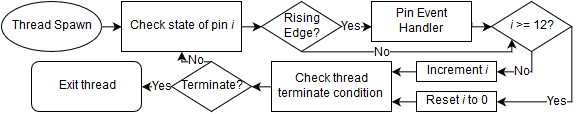

The diagram above was exported from draw.io. Its source (the exported page's mxGraphModel, read from the mxfile embedded in the PNG):
<mxGraphModel dx="928" dy="513" grid="1" gridSize="10" guides="1" tooltips="1" connect="1" arrows="1" fold="1" page="1" pageScale="1" pageWidth="850" pageHeight="1100" background="#ffffff" math="0" shadow="0">
  <root>
    <mxCell id="0" />
    <mxCell id="1" parent="0" />
    <mxCell id="2" style="edgeStyle=orthogonalEdgeStyle;curved=1;rounded=0;html=1;exitX=1;exitY=0.5;entryX=0;entryY=0.5;endArrow=classic;endFill=1;jettySize=auto;orthogonalLoop=1;" edge="1" source="3" target="5" parent="1">
      <mxGeometry x="110.33333333333348" y="185.33333333333337" as="geometry" />
    </mxCell>
    <mxCell id="3" value="Thread Spawn&lt;br&gt;" style="ellipse;whiteSpace=wrap;html=1;" vertex="1" parent="1">
      <mxGeometry x="10" y="160" width="100" height="50" as="geometry" />
    </mxCell>
    <mxCell id="4" style="edgeStyle=orthogonalEdgeStyle;curved=1;rounded=0;html=1;exitX=1;exitY=0.5;entryX=0;entryY=0.5;endArrow=classic;endFill=1;jettySize=auto;orthogonalLoop=1;" edge="1" source="5" parent="1">
      <mxGeometry x="250.33333333333348" y="185.33333333333337" as="geometry">
        <mxPoint x="270.3333333333335" y="185.33333333333337" as="targetPoint" />
      </mxGeometry>
    </mxCell>
    <mxCell id="5" value="Check state of pin &lt;i&gt;i&lt;/i&gt;&lt;br&gt;" style="whiteSpace=wrap;html=1;" vertex="1" parent="1">
      <mxGeometry x="130" y="160" width="120" height="50" as="geometry" />
    </mxCell>
    <mxCell id="6" style="edgeStyle=orthogonalEdgeStyle;rounded=0;html=1;exitX=0.5;exitY=1;entryX=1;entryY=0.5;endArrow=classic;endFill=1;jettySize=auto;orthogonalLoop=1;" edge="1" source="12" target="14" parent="1">
      <mxGeometry x="370.3333333333335" y="210.33333333333337" as="geometry" />
    </mxCell>
    <mxCell id="7" value="No" style="text;html=1;resizable=0;points=[];align=center;verticalAlign=middle;labelBackgroundColor=#ffffff;" vertex="1" connectable="0" parent="6">
      <mxGeometry x="0.5909" relative="1" as="geometry">
        <mxPoint x="14" as="offset" />
      </mxGeometry>
    </mxCell>
    <mxCell id="8" value="No" style="text;html=1;resizable=0;points=[];align=center;verticalAlign=middle;labelBackgroundColor=#ffffff;" vertex="1" connectable="0" parent="1">
      <mxGeometry x="531" y="230.33333333333337" as="geometry">
        <mxPoint x="14" as="offset" />
      </mxGeometry>
    </mxCell>
    <mxCell id="9" style="edgeStyle=orthogonalEdgeStyle;rounded=0;html=1;exitX=1;exitY=0.5;entryX=1;entryY=0.5;endArrow=classic;endFill=1;jettySize=auto;orthogonalLoop=1;" edge="1" source="12" target="16" parent="1">
      <mxGeometry x="490.3333333333335" y="185.33333333333337" as="geometry">
        <mxPoint x="520.3333333333335" y="185.33333333333337" as="targetPoint" />
        <Array as="points">
          <mxPoint x="580" y="260" />
        </Array>
      </mxGeometry>
    </mxCell>
    <mxCell id="10" value="Yes" style="text;html=1;resizable=0;points=[];align=center;verticalAlign=middle;labelBackgroundColor=#ffffff;" vertex="1" connectable="0" parent="9">
      <mxGeometry x="0.1111" relative="1" as="geometry">
        <mxPoint x="-6" as="offset" />
      </mxGeometry>
    </mxCell>
    <mxCell id="11" value="Yes" style="text;html=1;resizable=0;points=[];align=center;verticalAlign=middle;labelBackgroundColor=#ffffff;" vertex="1" connectable="0" parent="1">
      <mxGeometry x="566" y="260.33333333333337" as="geometry">
        <mxPoint x="-6" as="offset" />
      </mxGeometry>
    </mxCell>
    <mxCell id="12" value="&lt;i&gt;i&lt;/i&gt; &amp;gt;= 12?&lt;br&gt;" style="rhombus;whiteSpace=wrap;html=1;" vertex="1" parent="1">
      <mxGeometry x="500" y="160" width="80" height="50" as="geometry" />
    </mxCell>
    <mxCell id="13" style="edgeStyle=orthogonalEdgeStyle;rounded=0;html=1;exitX=0;exitY=0.5;entryX=1;entryY=0.202;entryPerimeter=0;endArrow=classic;endFill=1;jettySize=auto;orthogonalLoop=1;" edge="1" source="14" target="27" parent="1">
      <mxGeometry x="400.3333333333335" y="230.33333333333337" as="geometry" />
    </mxCell>
    <mxCell id="14" value="Increment &lt;i&gt;i&lt;/i&gt;&lt;br&gt;" style="whiteSpace=wrap;html=1;" vertex="1" parent="1">
      <mxGeometry x="425" y="220" width="80" height="20" as="geometry" />
    </mxCell>
    <mxCell id="15" style="edgeStyle=orthogonalEdgeStyle;rounded=0;html=1;exitX=0;exitY=0.5;entryX=1;entryY=0.802;entryPerimeter=0;endArrow=classic;endFill=1;jettySize=auto;orthogonalLoop=1;" edge="1" source="16" target="27" parent="1">
      <mxGeometry x="400.3333333333335" y="260.33333333333337" as="geometry" />
    </mxCell>
    <mxCell id="16" value="Reset &lt;i&gt;i&lt;/i&gt; to 0&lt;br&gt;" style="whiteSpace=wrap;html=1;" vertex="1" parent="1">
      <mxGeometry x="425" y="250" width="80" height="20" as="geometry" />
    </mxCell>
    <mxCell id="17" style="edgeStyle=orthogonalEdgeStyle;rounded=0;html=1;exitX=0.5;exitY=1;entryX=0;entryY=1;endArrow=classic;endFill=1;jettySize=auto;orthogonalLoop=1;" edge="1" source="23" target="12" parent="1">
      <mxGeometry x="310.3333333333335" y="197.83333333333337" as="geometry">
        <Array as="points">
          <mxPoint x="520" y="210" />
        </Array>
      </mxGeometry>
    </mxCell>
    <mxCell id="18" value="No" style="text;html=1;resizable=0;points=[];align=center;verticalAlign=middle;labelBackgroundColor=#ffffff;" vertex="1" connectable="0" parent="17">
      <mxGeometry x="-0.283" y="-1" relative="1" as="geometry">
        <mxPoint as="offset" />
      </mxGeometry>
    </mxCell>
    <mxCell id="19" value="No" style="text;html=1;resizable=0;points=[];align=center;verticalAlign=middle;labelBackgroundColor=#ffffff;" vertex="1" connectable="0" parent="1">
      <mxGeometry x="390.3333333333335" y="211.33333333333337" as="geometry">
        <mxPoint as="offset" />
      </mxGeometry>
    </mxCell>
    <mxCell id="20" style="edgeStyle=orthogonalEdgeStyle;rounded=0;html=1;exitX=1;exitY=0.5;entryX=0;entryY=0.626;entryPerimeter=0;endArrow=classic;endFill=1;jettySize=auto;orthogonalLoop=1;" edge="1" source="23" target="25" parent="1">
      <mxGeometry x="350.3333333333335" y="185.33333333333337" as="geometry" />
    </mxCell>
    <mxCell id="21" value="Yes" style="text;html=1;resizable=0;points=[];align=center;verticalAlign=middle;labelBackgroundColor=#ffffff;" vertex="1" connectable="0" parent="20">
      <mxGeometry x="-0.4935" relative="1" as="geometry">
        <mxPoint x="2" as="offset" />
      </mxGeometry>
    </mxCell>
    <mxCell id="22" value="Yes" style="text;html=1;resizable=0;points=[];align=center;verticalAlign=middle;labelBackgroundColor=#ffffff;" vertex="1" connectable="0" parent="1">
      <mxGeometry x="359.8333333333335" y="185.33333333333337" as="geometry">
        <mxPoint x="2" as="offset" />
      </mxGeometry>
    </mxCell>
    <mxCell id="23" value="Rising&lt;br&gt;Edge?&lt;br&gt;" style="rhombus;whiteSpace=wrap;html=1;" vertex="1" parent="1">
      <mxGeometry x="270" y="160" width="80" height="50" as="geometry" />
    </mxCell>
    <mxCell id="24" style="edgeStyle=orthogonalEdgeStyle;rounded=0;html=1;exitX=1;exitY=0.5;entryX=0;entryY=0.5;endArrow=classic;endFill=1;jettySize=auto;orthogonalLoop=1;" edge="1" source="25" target="12" parent="1">
      <mxGeometry x="480.3333333333335" y="180.33333333333337" as="geometry">
        <Array as="points">
          <mxPoint x="480" y="185" />
        </Array>
      </mxGeometry>
    </mxCell>
    <mxCell id="25" value="Pin Event Handler&lt;br&gt;" style="whiteSpace=wrap;html=1;" vertex="1" parent="1">
      <mxGeometry x="380" y="160" width="100" height="40" as="geometry" />
    </mxCell>
    <mxCell id="26" style="edgeStyle=orthogonalEdgeStyle;rounded=0;html=1;exitX=0;exitY=0.5;entryX=1;entryY=0.5;endArrow=classic;endFill=1;jettySize=auto;orthogonalLoop=1;" edge="1" source="27" target="34" parent="1">
      <mxGeometry x="260.3333333333335" y="245.33333333333337" as="geometry" />
    </mxCell>
    <mxCell id="27" value="Check thread terminate condition&lt;br&gt;" style="whiteSpace=wrap;html=1;" vertex="1" parent="1">
      <mxGeometry x="280" y="220" width="120" height="50" as="geometry" />
    </mxCell>
    <mxCell id="28" style="edgeStyle=orthogonalEdgeStyle;rounded=0;html=1;exitX=0.5;exitY=0;entryX=0.5;entryY=1;endArrow=classic;endFill=1;jettySize=auto;orthogonalLoop=1;" edge="1" source="34" target="5" parent="1">
      <mxGeometry x="190.33333333333348" y="210.33333333333337" as="geometry" />
    </mxCell>
    <mxCell id="29" value="No" style="text;html=1;resizable=0;points=[];align=center;verticalAlign=middle;labelBackgroundColor=#ffffff;" vertex="1" connectable="0" parent="28">
      <mxGeometry x="-0.2143" y="-1" relative="1" as="geometry">
        <mxPoint as="offset" />
      </mxGeometry>
    </mxCell>
    <mxCell id="30" value="No" style="text;html=1;resizable=0;points=[];align=center;verticalAlign=middle;labelBackgroundColor=#ffffff;" vertex="1" connectable="0" parent="1">
      <mxGeometry x="204.5" y="219.33333333333337" as="geometry">
        <mxPoint as="offset" />
      </mxGeometry>
    </mxCell>
    <mxCell id="31" style="edgeStyle=orthogonalEdgeStyle;rounded=0;html=1;exitX=0;exitY=0.5;entryX=1;entryY=0.5;endArrow=classic;endFill=1;jettySize=auto;orthogonalLoop=1;" edge="1" source="34" target="35" parent="1">
      <mxGeometry x="150.33333333333348" y="245.33333333333337" as="geometry" />
    </mxCell>
    <mxCell id="32" value="Yes" style="text;html=1;resizable=0;points=[];align=center;verticalAlign=middle;labelBackgroundColor=#ffffff;" vertex="1" connectable="0" parent="31">
      <mxGeometry x="0.0476" y="1" relative="1" as="geometry">
        <mxPoint x="6" y="-1" as="offset" />
      </mxGeometry>
    </mxCell>
    <mxCell id="33" value="Yes" style="text;html=1;resizable=0;points=[];align=center;verticalAlign=middle;labelBackgroundColor=#ffffff;" vertex="1" connectable="0" parent="1">
      <mxGeometry x="170.5" y="245.33333333333337" as="geometry">
        <mxPoint x="6" y="-1" as="offset" />
      </mxGeometry>
    </mxCell>
    <mxCell id="34" value="Terminate?" style="rhombus;whiteSpace=wrap;html=1;" vertex="1" parent="1">
      <mxGeometry x="180" y="220" width="80" height="50" as="geometry" />
    </mxCell>
    <mxCell id="35" value="Exit thread&lt;br&gt;" style="rounded=1;whiteSpace=wrap;html=1;" vertex="1" parent="1">
      <mxGeometry x="40" y="220" width="110" height="50" as="geometry" />
    </mxCell>
  </root>
</mxGraphModel>